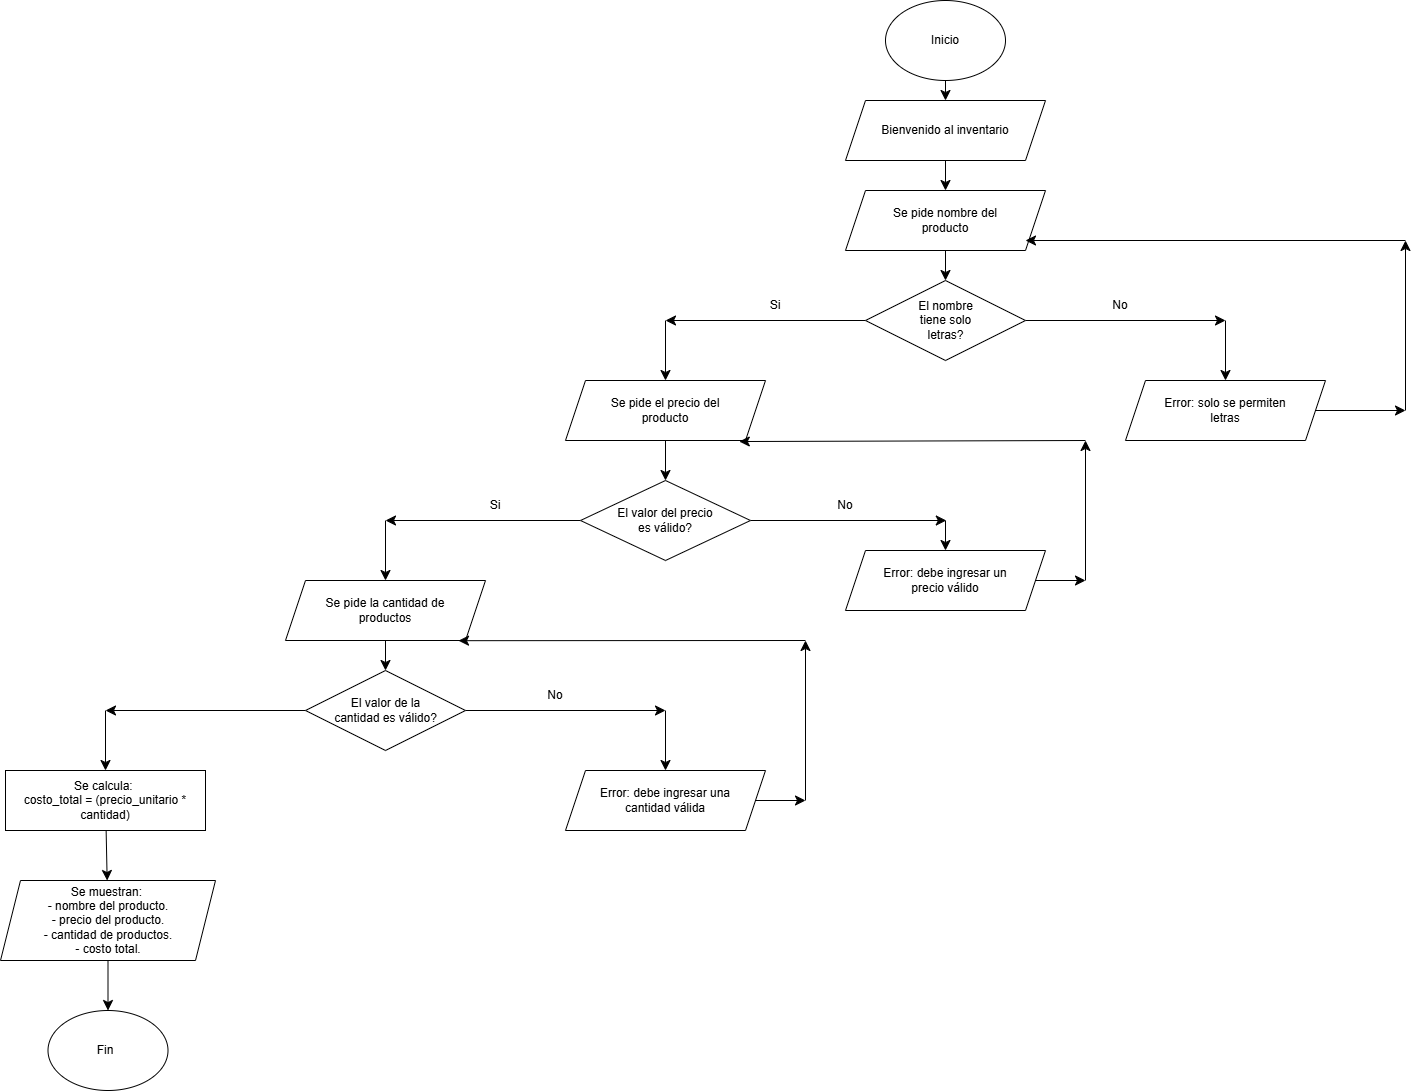

The diagram above was exported from draw.io. Its source (the exported page's mxGraphModel, read from the mxfile embedded in the PNG):
<mxGraphModel dx="1963" dy="1364" grid="1" gridSize="10" guides="1" tooltips="1" connect="1" arrows="1" fold="1" page="1" pageScale="1" pageWidth="827" pageHeight="1169" math="0" shadow="0">
  <root>
    <mxCell id="0" />
    <mxCell id="1" parent="0" />
    <mxCell id="es_31nct3YsV-k7as6fT-10" edge="1" parent="1" source="es_31nct3YsV-k7as6fT-1" style="edgeStyle=none;curved=1;rounded=0;orthogonalLoop=1;jettySize=auto;html=1;entryX=0.5;entryY=0;entryDx=0;entryDy=0;fontSize=12;startSize=8;endSize=8;" target="es_31nct3YsV-k7as6fT-3">
      <mxGeometry relative="1" as="geometry" />
    </mxCell>
    <mxCell id="es_31nct3YsV-k7as6fT-1" parent="1" style="ellipse;whiteSpace=wrap;html=1;" value="" vertex="1">
      <mxGeometry height="80" width="120" x="200" y="40" as="geometry" />
    </mxCell>
    <mxCell id="es_31nct3YsV-k7as6fT-2" parent="1" style="text;html=1;whiteSpace=wrap;strokeColor=none;fillColor=none;align=center;verticalAlign=middle;rounded=0;" value="Inicio" vertex="1">
      <mxGeometry height="30" width="60" x="230" y="65" as="geometry" />
    </mxCell>
    <mxCell id="es_31nct3YsV-k7as6fT-13" edge="1" parent="1" source="es_31nct3YsV-k7as6fT-3" style="edgeStyle=none;curved=1;rounded=0;orthogonalLoop=1;jettySize=auto;html=1;entryX=0.5;entryY=0;entryDx=0;entryDy=0;fontSize=12;startSize=8;endSize=8;" target="es_31nct3YsV-k7as6fT-5">
      <mxGeometry relative="1" as="geometry" />
    </mxCell>
    <mxCell id="es_31nct3YsV-k7as6fT-3" parent="1" style="shape=parallelogram;perimeter=parallelogramPerimeter;whiteSpace=wrap;html=1;fixedSize=1;" value="" vertex="1">
      <mxGeometry height="60" width="200" x="160" y="140" as="geometry" />
    </mxCell>
    <mxCell id="es_31nct3YsV-k7as6fT-4" parent="1" style="text;html=1;whiteSpace=wrap;strokeColor=none;fillColor=none;align=center;verticalAlign=middle;rounded=0;" value="Bienvenido al inventario" vertex="1">
      <mxGeometry height="30" width="140" x="190" y="155" as="geometry" />
    </mxCell>
    <mxCell id="es_31nct3YsV-k7as6fT-14" edge="1" parent="1" source="es_31nct3YsV-k7as6fT-5" style="edgeStyle=none;curved=1;rounded=0;orthogonalLoop=1;jettySize=auto;html=1;entryX=0.5;entryY=0;entryDx=0;entryDy=0;fontSize=12;startSize=8;endSize=8;" target="es_31nct3YsV-k7as6fT-8">
      <mxGeometry relative="1" as="geometry" />
    </mxCell>
    <mxCell id="es_31nct3YsV-k7as6fT-5" parent="1" style="shape=parallelogram;perimeter=parallelogramPerimeter;whiteSpace=wrap;html=1;fixedSize=1;" value="" vertex="1">
      <mxGeometry height="60" width="200" x="160" y="230" as="geometry" />
    </mxCell>
    <mxCell id="es_31nct3YsV-k7as6fT-7" parent="1" style="text;html=1;whiteSpace=wrap;strokeColor=none;fillColor=none;align=center;verticalAlign=middle;rounded=0;" value="Se pide nombre del producto" vertex="1">
      <mxGeometry height="30" width="120" x="200" y="245" as="geometry" />
    </mxCell>
    <mxCell id="es_31nct3YsV-k7as6fT-15" edge="1" parent="1" source="es_31nct3YsV-k7as6fT-8" style="edgeStyle=none;curved=1;rounded=0;orthogonalLoop=1;jettySize=auto;html=1;fontSize=12;startSize=8;endSize=8;">
      <mxGeometry relative="1" as="geometry">
        <Array as="points">
          <mxPoint x="-20" y="360" />
          <mxPoint x="-10" y="360" />
        </Array>
        <mxPoint x="-20" y="360" as="targetPoint" />
      </mxGeometry>
    </mxCell>
    <mxCell id="es_31nct3YsV-k7as6fT-20" edge="1" parent="1" source="es_31nct3YsV-k7as6fT-8" style="edgeStyle=none;curved=1;rounded=0;orthogonalLoop=1;jettySize=auto;html=1;fontSize=12;startSize=8;endSize=8;">
      <mxGeometry relative="1" as="geometry">
        <mxPoint x="540" y="360" as="targetPoint" />
      </mxGeometry>
    </mxCell>
    <mxCell id="es_31nct3YsV-k7as6fT-8" parent="1" style="rhombus;whiteSpace=wrap;html=1;" value="" vertex="1">
      <mxGeometry height="80" width="160" x="180" y="320" as="geometry" />
    </mxCell>
    <mxCell id="es_31nct3YsV-k7as6fT-9" parent="1" style="text;html=1;whiteSpace=wrap;strokeColor=none;fillColor=none;align=center;verticalAlign=middle;rounded=0;" value="El nombre tiene solo letras?" vertex="1">
      <mxGeometry height="30" width="85" x="217.5" y="345" as="geometry" />
    </mxCell>
    <mxCell id="es_31nct3YsV-k7as6fT-16" edge="1" parent="1" style="endArrow=classic;html=1;rounded=0;fontSize=12;startSize=8;endSize=8;curved=1;" value="">
      <mxGeometry height="50" relative="1" width="50" as="geometry">
        <mxPoint x="-20" y="360" as="sourcePoint" />
        <mxPoint x="-20" y="420" as="targetPoint" />
      </mxGeometry>
    </mxCell>
    <mxCell id="es_31nct3YsV-k7as6fT-29" edge="1" parent="1" source="es_31nct3YsV-k7as6fT-17" style="edgeStyle=none;curved=1;rounded=0;orthogonalLoop=1;jettySize=auto;html=1;entryX=0.5;entryY=0;entryDx=0;entryDy=0;fontSize=12;startSize=8;endSize=8;" target="es_31nct3YsV-k7as6fT-28">
      <mxGeometry relative="1" as="geometry" />
    </mxCell>
    <mxCell id="es_31nct3YsV-k7as6fT-17" parent="1" style="shape=parallelogram;perimeter=parallelogramPerimeter;whiteSpace=wrap;html=1;fixedSize=1;" value="" vertex="1">
      <mxGeometry height="60" width="200" x="-120" y="420" as="geometry" />
    </mxCell>
    <mxCell id="es_31nct3YsV-k7as6fT-18" parent="1" style="text;html=1;whiteSpace=wrap;strokeColor=none;fillColor=none;align=center;verticalAlign=middle;rounded=0;" value="Se pide el precio del producto" vertex="1">
      <mxGeometry height="30" width="120" x="-80" y="435" as="geometry" />
    </mxCell>
    <mxCell id="es_31nct3YsV-k7as6fT-19" parent="1" style="text;html=1;whiteSpace=wrap;strokeColor=none;fillColor=none;align=center;verticalAlign=middle;rounded=0;" value="Si" vertex="1">
      <mxGeometry height="30" width="60" x="60" y="330" as="geometry" />
    </mxCell>
    <mxCell id="es_31nct3YsV-k7as6fT-21" edge="1" parent="1" style="endArrow=classic;html=1;rounded=0;fontSize=12;startSize=8;endSize=8;curved=1;" value="">
      <mxGeometry height="50" relative="1" width="50" as="geometry">
        <mxPoint x="540" y="360" as="sourcePoint" />
        <mxPoint x="540" y="420" as="targetPoint" />
      </mxGeometry>
    </mxCell>
    <mxCell id="es_31nct3YsV-k7as6fT-25" edge="1" parent="1" source="es_31nct3YsV-k7as6fT-22" style="edgeStyle=none;curved=1;rounded=0;orthogonalLoop=1;jettySize=auto;html=1;fontSize=12;startSize=8;endSize=8;">
      <mxGeometry relative="1" as="geometry">
        <mxPoint x="720" y="450" as="targetPoint" />
      </mxGeometry>
    </mxCell>
    <mxCell id="es_31nct3YsV-k7as6fT-22" parent="1" style="shape=parallelogram;perimeter=parallelogramPerimeter;whiteSpace=wrap;html=1;fixedSize=1;" value="" vertex="1">
      <mxGeometry height="60" width="200" x="440" y="420" as="geometry" />
    </mxCell>
    <mxCell id="es_31nct3YsV-k7as6fT-23" parent="1" style="text;html=1;whiteSpace=wrap;strokeColor=none;fillColor=none;align=center;verticalAlign=middle;rounded=0;" value="Error: solo se permiten letras" vertex="1">
      <mxGeometry height="30" width="150" x="465" y="435" as="geometry" />
    </mxCell>
    <mxCell id="es_31nct3YsV-k7as6fT-24" parent="1" style="text;html=1;whiteSpace=wrap;strokeColor=none;fillColor=none;align=center;verticalAlign=middle;rounded=0;" value="No" vertex="1">
      <mxGeometry height="30" width="60" x="405" y="330" as="geometry" />
    </mxCell>
    <mxCell id="es_31nct3YsV-k7as6fT-26" edge="1" parent="1" style="endArrow=classic;html=1;rounded=0;fontSize=12;startSize=8;endSize=8;curved=1;" value="">
      <mxGeometry height="50" relative="1" width="50" as="geometry">
        <mxPoint x="720" y="450" as="sourcePoint" />
        <mxPoint x="720" y="280" as="targetPoint" />
      </mxGeometry>
    </mxCell>
    <mxCell id="es_31nct3YsV-k7as6fT-27" edge="1" parent="1" style="endArrow=classic;html=1;rounded=0;fontSize=12;startSize=8;endSize=8;curved=1;" value="">
      <mxGeometry height="50" relative="1" width="50" as="geometry">
        <mxPoint x="720" y="280" as="sourcePoint" />
        <mxPoint x="340" y="280" as="targetPoint" />
      </mxGeometry>
    </mxCell>
    <mxCell id="es_31nct3YsV-k7as6fT-30" edge="1" parent="1" source="es_31nct3YsV-k7as6fT-28" style="edgeStyle=none;curved=1;rounded=0;orthogonalLoop=1;jettySize=auto;html=1;fontSize=12;startSize=8;endSize=8;">
      <mxGeometry relative="1" as="geometry">
        <mxPoint x="-300" y="560" as="targetPoint" />
      </mxGeometry>
    </mxCell>
    <mxCell id="es_31nct3YsV-k7as6fT-31" edge="1" parent="1" source="es_31nct3YsV-k7as6fT-28" style="edgeStyle=none;curved=1;rounded=0;orthogonalLoop=1;jettySize=auto;html=1;fontSize=12;startSize=8;endSize=8;">
      <mxGeometry relative="1" as="geometry">
        <mxPoint x="260.800048828125" y="560" as="targetPoint" />
      </mxGeometry>
    </mxCell>
    <mxCell id="es_31nct3YsV-k7as6fT-28" parent="1" style="rhombus;whiteSpace=wrap;html=1;" value="" vertex="1">
      <mxGeometry height="80" width="170" x="-105" y="520" as="geometry" />
    </mxCell>
    <mxCell id="es_31nct3YsV-k7as6fT-32" parent="1" style="text;html=1;whiteSpace=wrap;strokeColor=none;fillColor=none;align=center;verticalAlign=middle;rounded=0;" value="El valor del precio es válido?" vertex="1">
      <mxGeometry height="30" width="100" x="-70" y="545" as="geometry" />
    </mxCell>
    <mxCell id="es_31nct3YsV-k7as6fT-33" parent="1" style="text;html=1;whiteSpace=wrap;strokeColor=none;fillColor=none;align=center;verticalAlign=middle;rounded=0;" value="Si" vertex="1">
      <mxGeometry height="30" width="60" x="-220" y="530" as="geometry" />
    </mxCell>
    <mxCell id="es_31nct3YsV-k7as6fT-34" parent="1" style="text;html=1;whiteSpace=wrap;strokeColor=none;fillColor=none;align=center;verticalAlign=middle;rounded=0;" value="No" vertex="1">
      <mxGeometry height="30" width="60" x="130" y="530" as="geometry" />
    </mxCell>
    <mxCell id="es_31nct3YsV-k7as6fT-35" edge="1" parent="1" style="endArrow=classic;html=1;rounded=0;fontSize=12;startSize=8;endSize=8;curved=1;" target="es_31nct3YsV-k7as6fT-36" value="">
      <mxGeometry height="50" relative="1" width="50" as="geometry">
        <mxPoint x="260" y="560" as="sourcePoint" />
        <mxPoint x="260" y="620" as="targetPoint" />
      </mxGeometry>
    </mxCell>
    <mxCell id="es_31nct3YsV-k7as6fT-38" edge="1" parent="1" source="es_31nct3YsV-k7as6fT-36" style="edgeStyle=none;curved=1;rounded=0;orthogonalLoop=1;jettySize=auto;html=1;fontSize=12;startSize=8;endSize=8;">
      <mxGeometry relative="1" as="geometry">
        <mxPoint x="400" y="620" as="targetPoint" />
      </mxGeometry>
    </mxCell>
    <mxCell id="es_31nct3YsV-k7as6fT-36" parent="1" style="shape=parallelogram;perimeter=parallelogramPerimeter;whiteSpace=wrap;html=1;fixedSize=1;" value="" vertex="1">
      <mxGeometry height="60" width="200" x="160" y="590" as="geometry" />
    </mxCell>
    <mxCell id="es_31nct3YsV-k7as6fT-37" parent="1" style="text;html=1;whiteSpace=wrap;strokeColor=none;fillColor=none;align=center;verticalAlign=middle;rounded=0;" value="Error: debe ingresar un precio válido" vertex="1">
      <mxGeometry height="30" width="140" x="190" y="605" as="geometry" />
    </mxCell>
    <mxCell id="es_31nct3YsV-k7as6fT-39" edge="1" parent="1" style="endArrow=classic;html=1;rounded=0;fontSize=12;startSize=8;endSize=8;curved=1;" value="">
      <mxGeometry height="50" relative="1" width="50" as="geometry">
        <mxPoint x="400" y="620" as="sourcePoint" />
        <mxPoint x="400" y="480" as="targetPoint" />
      </mxGeometry>
    </mxCell>
    <mxCell id="es_31nct3YsV-k7as6fT-40" edge="1" parent="1" style="endArrow=classic;html=1;rounded=0;fontSize=12;startSize=8;endSize=8;curved=1;entryX=0.869;entryY=1.017;entryDx=0;entryDy=0;entryPerimeter=0;" target="es_31nct3YsV-k7as6fT-17" value="">
      <mxGeometry height="50" relative="1" width="50" as="geometry">
        <mxPoint x="400" y="480" as="sourcePoint" />
        <mxPoint x="300" y="400" as="targetPoint" />
      </mxGeometry>
    </mxCell>
    <mxCell id="es_31nct3YsV-k7as6fT-41" edge="1" parent="1" style="endArrow=classic;html=1;rounded=0;fontSize=12;startSize=8;endSize=8;curved=1;" value="">
      <mxGeometry height="50" relative="1" width="50" as="geometry">
        <mxPoint x="-300" y="560" as="sourcePoint" />
        <mxPoint x="-300" y="620" as="targetPoint" />
      </mxGeometry>
    </mxCell>
    <mxCell id="es_31nct3YsV-k7as6fT-47" edge="1" parent="1" source="es_31nct3YsV-k7as6fT-42" style="edgeStyle=none;curved=1;rounded=0;orthogonalLoop=1;jettySize=auto;html=1;entryX=0.5;entryY=0;entryDx=0;entryDy=0;fontSize=12;startSize=8;endSize=8;" target="es_31nct3YsV-k7as6fT-44">
      <mxGeometry relative="1" as="geometry" />
    </mxCell>
    <mxCell id="es_31nct3YsV-k7as6fT-42" parent="1" style="shape=parallelogram;perimeter=parallelogramPerimeter;whiteSpace=wrap;html=1;fixedSize=1;" value="" vertex="1">
      <mxGeometry height="60" width="200" x="-400" y="620" as="geometry" />
    </mxCell>
    <mxCell id="es_31nct3YsV-k7as6fT-43" parent="1" style="text;html=1;whiteSpace=wrap;strokeColor=none;fillColor=none;align=center;verticalAlign=middle;rounded=0;" value="Se pide la cantidad de productos" vertex="1">
      <mxGeometry height="30" width="150" x="-375" y="635" as="geometry" />
    </mxCell>
    <mxCell id="es_31nct3YsV-k7as6fT-48" edge="1" parent="1" source="es_31nct3YsV-k7as6fT-44" style="edgeStyle=none;curved=1;rounded=0;orthogonalLoop=1;jettySize=auto;html=1;fontSize=12;startSize=8;endSize=8;">
      <mxGeometry relative="1" as="geometry">
        <mxPoint x="-20" y="750" as="targetPoint" />
      </mxGeometry>
    </mxCell>
    <mxCell id="es_31nct3YsV-k7as6fT-56" edge="1" parent="1" source="es_31nct3YsV-k7as6fT-44" style="edgeStyle=none;curved=1;rounded=0;orthogonalLoop=1;jettySize=auto;html=1;fontSize=12;startSize=8;endSize=8;">
      <mxGeometry relative="1" as="geometry">
        <mxPoint x="-580" y="750" as="targetPoint" />
      </mxGeometry>
    </mxCell>
    <mxCell id="es_31nct3YsV-k7as6fT-44" parent="1" style="rhombus;whiteSpace=wrap;html=1;" value="" vertex="1">
      <mxGeometry height="80" width="160" x="-380" y="710" as="geometry" />
    </mxCell>
    <mxCell id="es_31nct3YsV-k7as6fT-46" parent="1" style="text;html=1;whiteSpace=wrap;strokeColor=none;fillColor=none;align=center;verticalAlign=middle;rounded=0;" value="El valor de la cantidad es válido?" vertex="1">
      <mxGeometry height="30" width="105" x="-352.5" y="735" as="geometry" />
    </mxCell>
    <mxCell id="es_31nct3YsV-k7as6fT-49" edge="1" parent="1" style="endArrow=classic;html=1;rounded=0;fontSize=12;startSize=8;endSize=8;curved=1;" value="">
      <mxGeometry height="50" relative="1" width="50" as="geometry">
        <mxPoint x="-20" y="750" as="sourcePoint" />
        <mxPoint x="-20" y="810" as="targetPoint" />
      </mxGeometry>
    </mxCell>
    <mxCell id="es_31nct3YsV-k7as6fT-50" parent="1" style="text;html=1;whiteSpace=wrap;strokeColor=none;fillColor=none;align=center;verticalAlign=middle;rounded=0;" value="No" vertex="1">
      <mxGeometry height="30" width="60" x="-160" y="720" as="geometry" />
    </mxCell>
    <mxCell id="es_31nct3YsV-k7as6fT-53" edge="1" parent="1" source="es_31nct3YsV-k7as6fT-51" style="edgeStyle=none;curved=1;rounded=0;orthogonalLoop=1;jettySize=auto;html=1;fontSize=12;startSize=8;endSize=8;">
      <mxGeometry relative="1" as="geometry">
        <mxPoint x="120" y="840" as="targetPoint" />
      </mxGeometry>
    </mxCell>
    <mxCell id="es_31nct3YsV-k7as6fT-51" parent="1" style="shape=parallelogram;perimeter=parallelogramPerimeter;whiteSpace=wrap;html=1;fixedSize=1;" value="" vertex="1">
      <mxGeometry height="60" width="200" x="-120" y="810" as="geometry" />
    </mxCell>
    <mxCell id="es_31nct3YsV-k7as6fT-52" parent="1" style="text;html=1;whiteSpace=wrap;strokeColor=none;fillColor=none;align=center;verticalAlign=middle;rounded=0;" value="Error: debe ingresar una cantidad válida" vertex="1">
      <mxGeometry height="30" width="160" x="-100" y="825" as="geometry" />
    </mxCell>
    <mxCell id="es_31nct3YsV-k7as6fT-54" edge="1" parent="1" style="endArrow=classic;html=1;rounded=0;fontSize=12;startSize=8;endSize=8;curved=1;" value="">
      <mxGeometry height="50" relative="1" width="50" as="geometry">
        <mxPoint x="120" y="840" as="sourcePoint" />
        <mxPoint x="120" y="680" as="targetPoint" />
      </mxGeometry>
    </mxCell>
    <mxCell id="es_31nct3YsV-k7as6fT-55" edge="1" parent="1" style="endArrow=classic;html=1;rounded=0;fontSize=12;startSize=8;endSize=8;curved=1;entryX=0.865;entryY=1.003;entryDx=0;entryDy=0;entryPerimeter=0;" target="es_31nct3YsV-k7as6fT-42" value="">
      <mxGeometry height="50" relative="1" width="50" as="geometry">
        <mxPoint x="120" y="680" as="sourcePoint" />
        <mxPoint x="-30" y="760" as="targetPoint" />
      </mxGeometry>
    </mxCell>
    <mxCell id="es_31nct3YsV-k7as6fT-57" edge="1" parent="1" style="endArrow=classic;html=1;rounded=0;fontSize=12;startSize=8;endSize=8;curved=1;" value="">
      <mxGeometry height="50" relative="1" width="50" as="geometry">
        <mxPoint x="-580" y="750" as="sourcePoint" />
        <mxPoint x="-580" y="810" as="targetPoint" />
      </mxGeometry>
    </mxCell>
    <mxCell id="es_31nct3YsV-k7as6fT-61" edge="1" parent="1" source="es_31nct3YsV-k7as6fT-59" style="edgeStyle=none;curved=1;rounded=0;orthogonalLoop=1;jettySize=auto;html=1;fontSize=12;startSize=8;endSize=8;" target="es_31nct3YsV-k7as6fT-62">
      <mxGeometry relative="1" as="geometry">
        <mxPoint x="-580" y="920" as="targetPoint" />
      </mxGeometry>
    </mxCell>
    <mxCell id="es_31nct3YsV-k7as6fT-59" parent="1" style="rounded=0;whiteSpace=wrap;html=1;" value="" vertex="1">
      <mxGeometry height="60" width="200" x="-680" y="810" as="geometry" />
    </mxCell>
    <mxCell id="es_31nct3YsV-k7as6fT-60" parent="1" style="text;html=1;whiteSpace=wrap;strokeColor=none;fillColor=none;align=center;verticalAlign=middle;rounded=0;" value="Se calcula:&amp;nbsp;&lt;div&gt;costo_total = (precio_unitario * cantidad)&lt;/div&gt;" vertex="1">
      <mxGeometry height="30" width="180" x="-670" y="825" as="geometry" />
    </mxCell>
    <mxCell id="es_31nct3YsV-k7as6fT-65" edge="1" parent="1" source="es_31nct3YsV-k7as6fT-62" style="edgeStyle=none;curved=1;rounded=0;orthogonalLoop=1;jettySize=auto;html=1;entryX=0.5;entryY=0;entryDx=0;entryDy=0;fontSize=12;startSize=8;endSize=8;" target="es_31nct3YsV-k7as6fT-64">
      <mxGeometry relative="1" as="geometry" />
    </mxCell>
    <mxCell id="es_31nct3YsV-k7as6fT-62" parent="1" style="shape=parallelogram;perimeter=parallelogramPerimeter;whiteSpace=wrap;html=1;fixedSize=1;" value="" vertex="1">
      <mxGeometry height="80" width="215" x="-685" y="920" as="geometry" />
    </mxCell>
    <mxCell id="es_31nct3YsV-k7as6fT-63" parent="1" style="text;html=1;whiteSpace=wrap;strokeColor=none;fillColor=none;align=center;verticalAlign=middle;rounded=0;" value="Se muestran:&amp;nbsp;&lt;div&gt;- nombre del producto.&lt;/div&gt;&lt;div&gt;- precio del producto.&lt;/div&gt;&lt;div&gt;- cantidad de productos.&lt;/div&gt;&lt;div&gt;- costo total.&lt;/div&gt;" vertex="1">
      <mxGeometry height="30" width="147.5" x="-651.25" y="945" as="geometry" />
    </mxCell>
    <mxCell id="es_31nct3YsV-k7as6fT-64" parent="1" style="ellipse;whiteSpace=wrap;html=1;" value="" vertex="1">
      <mxGeometry height="80" width="120" x="-637.5" y="1050" as="geometry" />
    </mxCell>
    <mxCell id="es_31nct3YsV-k7as6fT-66" parent="1" style="text;html=1;whiteSpace=wrap;strokeColor=none;fillColor=none;align=center;verticalAlign=middle;rounded=0;" value="Fin" vertex="1">
      <mxGeometry height="30" width="60" x="-610" y="1075" as="geometry" />
    </mxCell>
  </root>
</mxGraphModel>